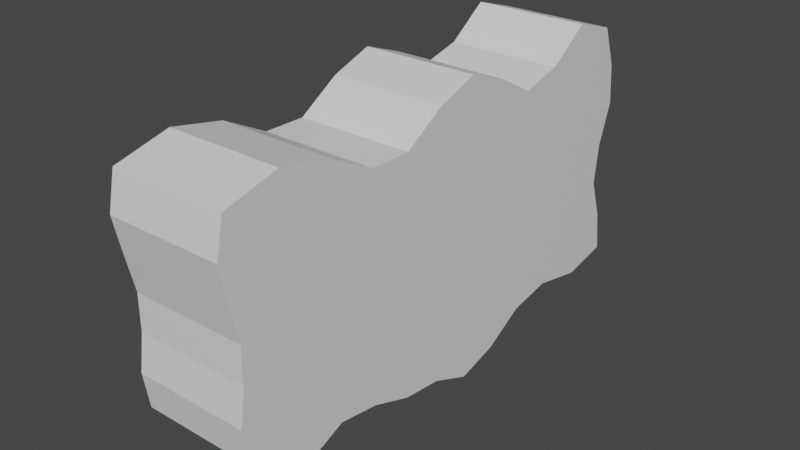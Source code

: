 # Source: FleshParts.blend  (saved by Blender 3.6.11; exported with 4.5.12 LTS)
import bpy
from mathutils import Matrix  # noqa: F401  (used for matrix-valued properties, if any)

bpy.ops.wm.read_factory_settings(use_empty=True)
scene = bpy.context.scene
scene.name = 'Scene'

# ---- collections
col_collection = bpy.data.collections.new('Collection'); scene.collection.children.link(col_collection)

# ---- materials (node trees are filled in below, after node groups)
mat_material = bpy.data.materials.new('Material')
mat_material.alpha_threshold = 0.0
mat_material.use_transparent_shadow = False
mat_material.roughness = 0.5
mat_material.line_color = (0.0, 0.0, 0.0, 1.0)

# ---- material node trees
mat_material.use_nodes = True; mat_material.node_tree.nodes.clear()
_N = mat_material.node_tree.nodes; _L = mat_material.node_tree.links
n0 = _N.new('ShaderNodeOutputMaterial'); n0.name = 'Material Output'; n0.location = (300, 300)
n1 = _N.new('ShaderNodeBsdfPrincipled'); n1.name = 'Principled BSDF'; n1.location = (10, 300)
n1.distribution = 'GGX'
n1.subsurface_method = 'RANDOM_WALK_SKIN'
n1.inputs[3].default_value = 1.45
n1.inputs[27].default_value = (0.0, 0.0, 0.0, 1.0)
n1.inputs[28].default_value = 1.0
_L.new(n1.outputs[0], n0.inputs[0])
n0.is_active_output = True

# ---- world
world_world = bpy.data.worlds.new('World'); scene.world = world_world
world_world.use_nodes = True; world_world.node_tree.nodes.clear()
_N = world_world.node_tree.nodes; _L = world_world.node_tree.links
n0 = _N.new('ShaderNodeOutputWorld'); n0.name = 'World Output'; n0.location = (300, 300)
n1 = _N.new('ShaderNodeBackground'); n1.name = 'Background'; n1.location = (10, 300)
n1.inputs[0].default_value = (0.05088, 0.05088, 0.05088, 1.0)
_L.new(n1.outputs[0], n0.inputs[0])
n0.is_active_output = True
world_world.color = (0.05088, 0.05088, 0.05088)
world_world.use_sun_shadow = False
world_world.sun_shadow_jitter_overblur = 0.0

# ---- meshes
me_cube = bpy.data.meshes.new('Cube')
me_cube.from_pydata([(0.0, 5.131, 3.096), (0.0, 5.551, -2.234), (0.0, -5.545, 2.902), (0.0, -5.384, -1.771), (-2.5, 5.131, 3.096), (-2.5, 5.551, -2.234), (-2.5, -5.545, 2.902), (-2.5, -5.384, -1.771), (-2.5, 4.468, -2.447), (-2.5, 3.262, -2.19), (-2.5, 2.273, -2.366), (-2.5, 1.364, -2.887), (-2.5, 0.4545, -3.135), (-2.5, -0.4545, -2.754), (-2.5, -1.364, -2.647), (-2.5, -2.273, -2.311), (-2.5, -3.185, -2.17), (-2.5, -4.161, -2.591), (0.0, 4.105, 3.411), (0.0, 3.192, 2.757), (0.0, 2.273, 2.527), (0.0, 1.364, 3.011), (0.0, 0.4545, 3.34), (0.0, -0.4545, 3.018), (0.0, -1.364, 2.445), (0.0, -2.273, 2.456), (0.0, -3.254, 2.965), (0.0, -4.379, 3.195), (-2.5, -4.379, 3.195), (-2.5, -3.254, 2.965), (-2.5, -2.273, 2.456), (-2.5, -1.364, 2.445), (-2.5, -0.4545, 3.018), (-2.5, 0.4545, 3.34), (-2.5, 1.364, 3.011), (-2.5, 2.273, 2.527), (-2.5, 3.192, 2.757), (-2.5, 4.105, 3.411), (0.0, -4.161, -2.591), (0.0, -3.185, -2.17), (0.0, -2.273, -2.311), (0.0, -1.364, -2.647), (0.0, -0.4545, -2.754), (0.0, 0.4545, -3.135), (0.0, 1.364, -2.887), (0.0, 2.273, -2.366), (0.0, 3.262, -2.19), (0.0, 4.468, -2.447), (0.0, 5.458, 2.207), (0.0, 5.545, 1.319), (0.0, 5.229, 0.4307), (0.0, 5.127, -0.4577), (0.0, 5.428, -1.346), (-2.5, 5.458, 2.207), (-2.5, 5.545, 1.319), (-2.5, 5.229, 0.4307), (-2.5, 5.127, -0.4577), (-2.5, 5.428, -1.346), (-2.5, -5.5, -0.992), (-2.5, -5.39, -0.2132), (-2.5, -5.382, 0.5655), (-2.5, -5.551, 1.344), (-2.5, -5.708, 2.123), (0.0, -5.708, 2.123), (0.0, -5.551, 1.344), (0.0, -5.382, 0.5655), (0.0, -5.39, -0.2132), (0.0, -5.5, -0.992)], [], [(27, 28, 6, 2), (63, 2, 6, 62), (5, 57, 52, 1), (17, 38, 3, 7), (64, 63, 62, 61), (53, 4, 0, 48), (18, 19, 20, 21, 22, 23, 24, 25, 26, 27, 2, 63, 64, 65, 66, 67, 3, 38, 39, 40, 41, 42, 43, 44, 45, 46, 47, 1, 52, 51, 50, 49, 48, 0), (5, 1, 47, 8), (8, 47, 46, 9), (9, 46, 45, 10), (10, 45, 44, 11), (11, 44, 43, 12), (12, 43, 42, 13), (13, 42, 41, 14), (14, 41, 40, 15), (15, 40, 39, 16), (16, 39, 38, 17), (65, 64, 61, 60), (66, 65, 60, 59), (67, 66, 59, 58), (3, 67, 58, 7), (54, 53, 48, 49), (55, 54, 49, 50), (56, 55, 50, 51), (57, 56, 51, 52), (28, 29, 30, 31, 32, 33, 34, 35, 36, 37, 4, 53, 54, 55, 56, 57, 5, 8, 9, 10, 11, 12, 13, 14, 15, 16, 17, 7, 58, 59, 60, 61, 62, 6), (0, 4, 37, 18), (18, 37, 36, 19), (19, 36, 35, 20), (20, 35, 34, 21), (21, 34, 33, 22), (22, 33, 32, 23), (23, 32, 31, 24), (24, 31, 30, 25), (25, 30, 29, 26), (26, 29, 28, 27)])
_uv = me_cube.uv_layers.new(name='UVMap')
_uv.uv.foreach_set('vector', [1.0, 0.06272, 0.8607, 0.06272, 0.8607, 2.657e-08, 1.0, 0.0, 6.581e-09, 0.6685, 6.772e-09, 0.6255, 0.1393, 0.6255, 0.1393, 0.6685, 0.7214, 0.9062, 0.7214, 0.8563, 0.8607, 0.8563, 0.8607, 0.9062, 0.7214, 0.5416, 0.8607, 0.5416, 0.8607, 0.6082, 0.7214, 0.6082, 6.765e-09, 0.7122, 6.581e-09, 0.6685, 0.1393, 0.6685, 0.1393, 0.7122, 0.7214, 0.659, 0.7214, 0.6082, 0.8607, 0.6082, 0.8607, 0.659, 0.3585, 0.07672, 0.3236, 0.1287, 0.3123, 0.1803, 0.3408, 0.2301, 0.3607, 0.2802, 0.3443, 0.3314, 0.3139, 0.383, 0.316, 0.4336, 0.346, 0.4874, 0.3607, 0.5497, 0.3463, 0.6151, 0.3032, 0.6255, 0.2596, 0.618, 0.2159, 0.61, 0.1726, 0.6117, 0.1294, 0.6191, 0.08579, 0.614, 0.03805, 0.5473, 0.05983, 0.4922, 0.05048, 0.4416, 0.03021, 0.3915, 0.02273, 0.3411, -3.698e-09, 0.2911, 0.01226, 0.24, 0.03978, 0.1885, 0.04792, 0.1331, 0.03156, 0.06634, 0.04158, 0.005651, 0.09127, 0.01101, 0.1413, 0.02628, 0.1906, 0.01912, 0.2395, 1.872e-08, 0.2892, 0.003361, 0.3392, 0.02012, 0.7214, 2.657e-08, 0.8607, -2.657e-08, 0.8607, 0.06072, 0.7214, 0.06072, 0.7214, 0.06072, 0.8607, 0.06072, 0.8607, 0.1274, 0.7214, 0.1274, 0.7214, 0.1274, 0.8607, 0.1274, 0.8607, 0.1828, 0.7214, 0.1828, 0.7214, 0.1828, 0.8607, 0.1828, 0.8607, 0.2344, 0.7214, 0.2344, 0.7214, 0.2344, 0.8607, 0.2344, 0.8607, 0.2855, 0.7214, 0.2855, 0.7214, 0.2855, 0.8607, 0.2855, 0.8607, 0.3355, 0.7214, 0.3355, 0.7214, 0.3355, 0.8607, 0.3355, 0.8607, 0.3859, 0.7214, 0.3859, 0.7214, 0.3859, 0.8607, 0.3859, 0.8607, 0.4359, 0.7214, 0.4359, 0.7214, 0.4359, 0.8607, 0.4359, 0.8607, 0.4865, 0.7214, 0.4865, 0.7214, 0.4865, 0.8607, 0.4865, 0.8607, 0.5416, 0.7214, 0.5416, 6.963e-09, 0.7559, 6.765e-09, 0.7122, 0.1393, 0.7122, 0.1393, 0.7559, 6.954e-09, 0.7993, 6.963e-09, 0.7559, 0.1393, 0.7559, 0.1393, 0.7993, 6.825e-09, 0.8424, 6.954e-09, 0.7993, 0.1393, 0.7993, 0.1393, 0.8424, 6.96e-09, 0.886, 6.825e-09, 0.8424, 0.1393, 0.8424, 0.1393, 0.886, 0.7214, 0.7088, 0.7214, 0.659, 0.8607, 0.659, 0.8607, 0.7088, 0.7214, 0.7567, 0.7214, 0.7088, 0.8607, 0.7088, 0.8607, 0.7567, 0.7214, 0.8057, 0.7214, 0.7567, 0.8607, 0.7567, 0.8607, 0.8057, 0.7214, 0.8563, 0.7214, 0.8057, 0.8607, 0.8057, 0.8607, 0.8563, 0.3607, 0.5497, 0.3753, 0.4874, 0.4053, 0.4336, 0.4075, 0.383, 0.3771, 0.3314, 0.3607, 0.2802, 0.3806, 0.2301, 0.409, 0.1803, 0.3978, 0.1287, 0.3629, 0.07672, 0.3822, 0.02012, 0.4322, 0.003361, 0.4818, 1.508e-08, 0.5308, 0.01912, 0.5801, 0.02628, 0.6301, 0.01101, 0.6798, 0.005651, 0.6898, 0.06634, 0.6734, 0.1331, 0.6816, 0.1885, 0.7091, 0.24, 0.7214, 0.2911, 0.6986, 0.3411, 0.6912, 0.3915, 0.6709, 0.4416, 0.6615, 0.4922, 0.6833, 0.5473, 0.6356, 0.614, 0.592, 0.6191, 0.5488, 0.6117, 0.5054, 0.61, 0.4618, 0.618, 0.4181, 0.6255, 0.375, 0.6151, 1.0, 0.59, 0.8607, 0.59, 0.8607, 0.5312, 1.0, 0.5312, 1.0, 0.5312, 0.8607, 0.5312, 0.8607, 0.4847, 1.0, 0.4847, 1.0, 0.4847, 0.8607, 0.4847, 0.8607, 0.4353, 1.0, 0.4353, 1.0, 0.4353, 0.8607, 0.4353, 0.8607, 0.3819, 1.0, 0.3819, 1.0, 0.3819, 0.8607, 0.3819, 0.8607, 0.3295, 1.0, 0.3295, 1.0, 0.3295, 0.8607, 0.3295, 0.8607, 0.2812, 1.0, 0.2812, 1.0, 0.2812, 0.8607, 0.2812, 0.8607, 0.2344, 1.0, 0.2344, 1.0, 0.2344, 0.8607, 0.2344, 0.8607, 0.184, 1.0, 0.184, 1.0, 0.184, 0.8607, 0.184, 0.8607, 0.1264, 1.0, 0.1264, 1.0, 0.1264, 0.8607, 0.1264, 0.8607, 0.06272, 1.0, 0.06272])
me_cube.materials.append(mat_material)
me_cube.use_mirror_vertex_groups = False
me_cube.update()

# ---- objects
ob_cube = bpy.data.objects.new('Cube', me_cube)

# ---- transforms, parenting, visibility, modifiers, constraints
ob_cube.location = (0.0, 0.0, 0.0)
ob_cube.lock_rotations_4d = False
ob_cube.empty_display_type = 'ARROWS'
ob_cube.lineart.crease_threshold = 0.0

# ---- collection membership
col_collection.objects.link(ob_cube)

# ---- scene / render settings (as saved in the file)
scene.frame_start = 1; scene.frame_end = 250; scene.frame_set(0)
scene.render.engine = 'BLENDER_EEVEE_NEXT'
scene.cycles.sampling_pattern = 'TABULATED_SOBOL'
scene.view_settings.view_transform = 'Filmic'
bpy.context.view_layer.update()

# ---- added for rendering (the .blend has no active camera and no usable light): camera, sun
cam_auto = bpy.data.cameras.new('AutoCamera')
cam_auto.lens = 50.0
cam_auto.sensor_width = 36.0
cam_auto.clip_end = 1000.0
ob_auto_camera = bpy.data.objects.new('AutoCamera', cam_auto)
scene.collection.objects.link(ob_auto_camera)
ob_auto_camera.location = (11.0196, -14.8018, 9.95361)
ob_auto_camera.rotation_euler = (1.09748, -7.21219e-08, 0.694738)
scene.camera = ob_auto_camera
light_auto_sun = bpy.data.lights.new('AutoSun', 'SUN')
light_auto_sun.energy = 3.0
light_auto_sun.angle = 0.0523599
ob_auto_sun = bpy.data.objects.new('AutoSun', light_auto_sun)
scene.collection.objects.link(ob_auto_sun)
ob_auto_sun.rotation_euler = (0.872665, 0.174533, 0.523599)
bpy.context.view_layer.update()
